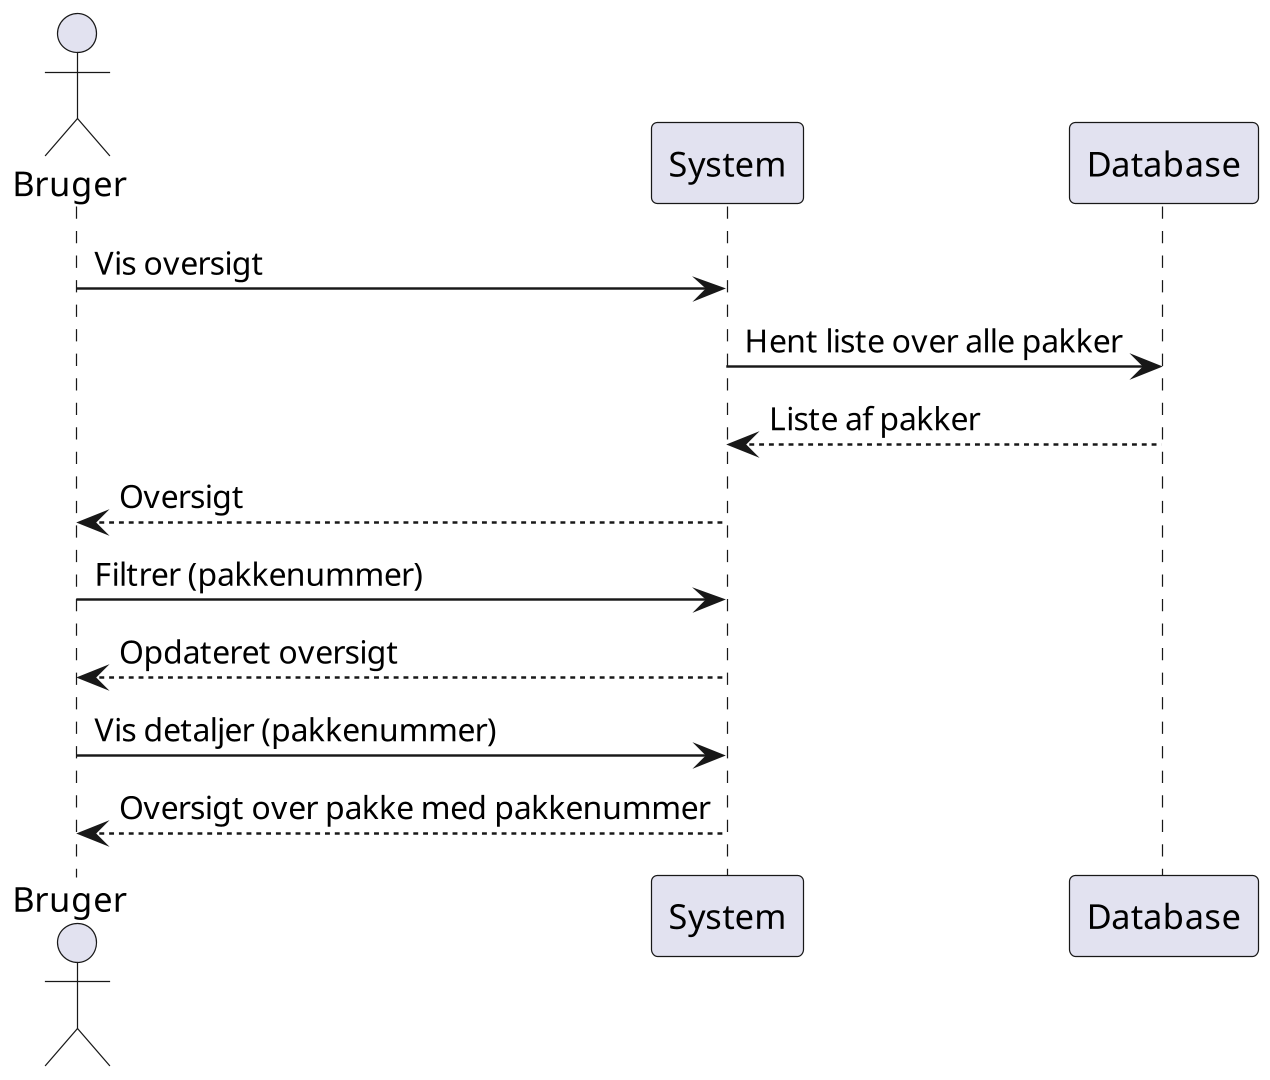

The diagram above was rendered by PlantUML. Its source (embedded in the PNG):
@startuml
scale 1920*1080
actor Bruger
Bruger -> System: Vis oversigt
System -> Database: Hent liste over alle pakker
System <-- Database: Liste af pakker
Bruger <-- System: Oversigt
Bruger -> System: Filtrer (pakkenummer)
Bruger <-- System: Opdateret oversigt
Bruger -> System: Vis detaljer (pakkenummer)
Bruger <-- System: Oversigt over pakke med pakkenummer
@enduml